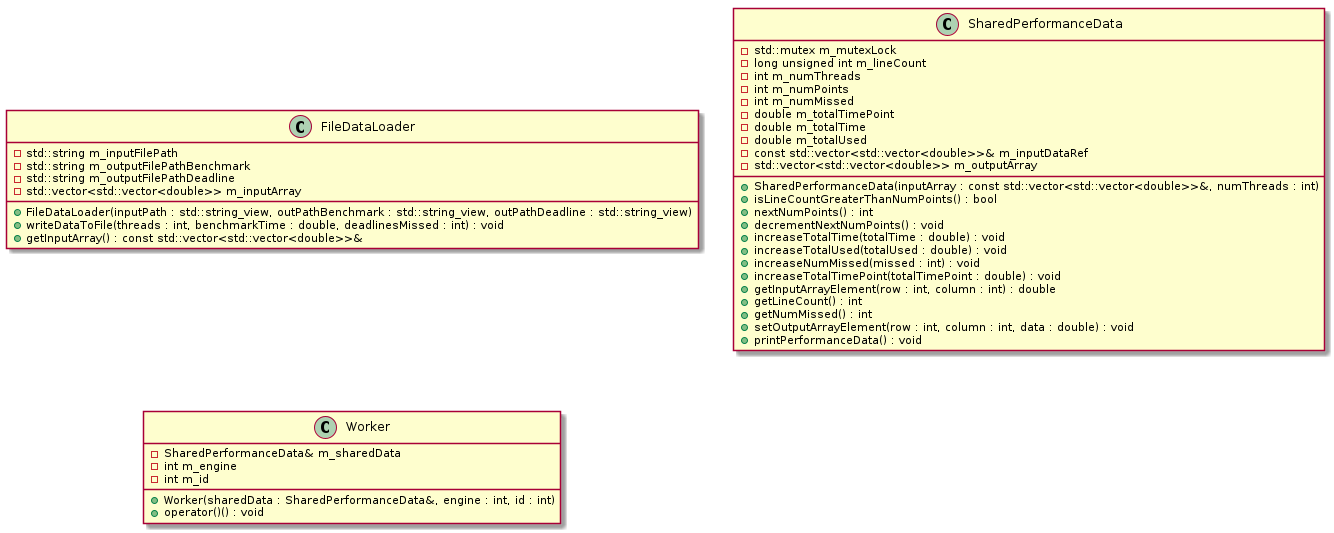

The diagram above was rendered by PlantUML. Its source (embedded in the PNG):
@startuml

class FileDataLoader {
    -std::string m_inputFilePath
    -std::string m_outputFilePathBenchmark
    -std::string m_outputFilePathDeadline
    -std::vector<std::vector<double>> m_inputArray

    +FileDataLoader(inputPath : std::string_view, outPathBenchmark : std::string_view, outPathDeadline : std::string_view)
    +writeDataToFile(threads : int, benchmarkTime : double, deadlinesMissed : int) : void
    +getInputArray() : const std::vector<std::vector<double>>&
}

class SharedPerformanceData {
    -std::mutex m_mutexLock
    -long unsigned int m_lineCount
    -int m_numThreads
    -int m_numPoints
    -int m_numMissed
    -double m_totalTimePoint
    -double m_totalTime
    -double m_totalUsed
    -const std::vector<std::vector<double>>& m_inputDataRef
    -std::vector<std::vector<double>> m_outputArray

    +SharedPerformanceData(inputArray : const std::vector<std::vector<double>>&, numThreads : int)
    +isLineCountGreaterThanNumPoints() : bool
    +nextNumPoints() : int
    +decrementNextNumPoints() : void
    +increaseTotalTime(totalTime : double) : void
    +increaseTotalUsed(totalUsed : double) : void
    +increaseNumMissed(missed : int) : void
    +increaseTotalTimePoint(totalTimePoint : double) : void
    +getInputArrayElement(row : int, column : int) : double
    +getLineCount() : int
    +getNumMissed() : int
    +setOutputArrayElement(row : int, column : int, data : double) : void
    +printPerformanceData() : void
}

class Worker {
    -SharedPerformanceData& m_sharedData
    -int m_engine
    -int m_id

    +Worker(sharedData : SharedPerformanceData&, engine : int, id : int)
    +operator()() : void
}

@enduml